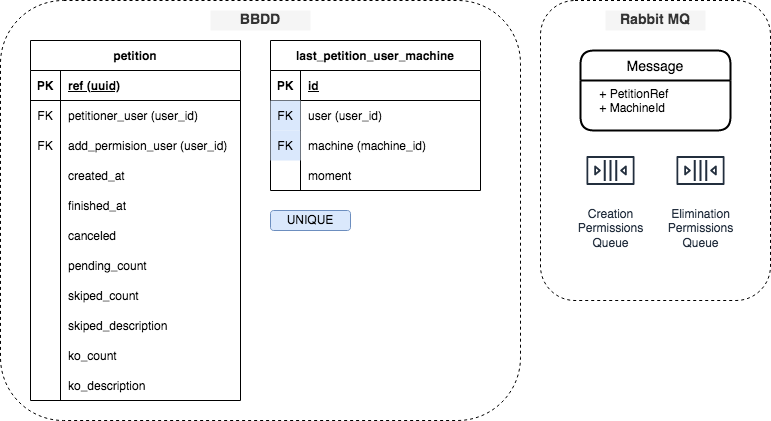

The diagram above was exported from draw.io. Its source (the exported page's mxGraphModel, read from the mxfile embedded in the PNG):
<mxGraphModel dx="946" dy="600" grid="1" gridSize="10" guides="1" tooltips="1" connect="1" arrows="1" fold="1" page="1" pageScale="1" pageWidth="827" pageHeight="1169" math="0" shadow="0">
  <root>
    <mxCell id="0" />
    <mxCell id="1" parent="0" />
    <mxCell id="L6GgIe6EjM-qdRBnVGza-50" value="" style="rounded=1;whiteSpace=wrap;html=1;dashed=1;" parent="1" vertex="1">
      <mxGeometry x="550" y="30" width="230" height="300" as="geometry" />
    </mxCell>
    <mxCell id="L6GgIe6EjM-qdRBnVGza-49" value="" style="rounded=1;whiteSpace=wrap;html=1;labelBackgroundColor=none;dashed=1;" parent="1" vertex="1">
      <mxGeometry x="10" y="30" width="520" height="420" as="geometry" />
    </mxCell>
    <mxCell id="2qz81PUWVY3zoDcVbJTZ-1" value="petition" style="shape=table;startSize=30;container=1;collapsible=1;childLayout=tableLayout;fixedRows=1;rowLines=0;fontStyle=1;align=center;resizeLast=1;" parent="1" vertex="1">
      <mxGeometry x="40" y="70" width="210" height="360" as="geometry" />
    </mxCell>
    <mxCell id="2qz81PUWVY3zoDcVbJTZ-2" value="" style="shape=partialRectangle;collapsible=0;dropTarget=0;pointerEvents=0;fillColor=none;top=0;left=0;bottom=1;right=0;points=[[0,0.5],[1,0.5]];portConstraint=eastwest;" parent="2qz81PUWVY3zoDcVbJTZ-1" vertex="1">
      <mxGeometry y="30" width="210" height="30" as="geometry" />
    </mxCell>
    <mxCell id="2qz81PUWVY3zoDcVbJTZ-3" value="PK" style="shape=partialRectangle;connectable=0;fillColor=none;top=0;left=0;bottom=0;right=0;fontStyle=1;overflow=hidden;" parent="2qz81PUWVY3zoDcVbJTZ-2" vertex="1">
      <mxGeometry width="30" height="30" as="geometry" />
    </mxCell>
    <mxCell id="2qz81PUWVY3zoDcVbJTZ-4" value="ref (uuid)" style="shape=partialRectangle;connectable=0;fillColor=none;top=0;left=0;bottom=0;right=0;align=left;spacingLeft=6;fontStyle=5;overflow=hidden;" parent="2qz81PUWVY3zoDcVbJTZ-2" vertex="1">
      <mxGeometry x="30" width="180" height="30" as="geometry" />
    </mxCell>
    <mxCell id="2qz81PUWVY3zoDcVbJTZ-5" value="" style="shape=partialRectangle;collapsible=0;dropTarget=0;pointerEvents=0;fillColor=none;top=0;left=0;bottom=0;right=0;points=[[0,0.5],[1,0.5]];portConstraint=eastwest;" parent="2qz81PUWVY3zoDcVbJTZ-1" vertex="1">
      <mxGeometry y="60" width="210" height="30" as="geometry" />
    </mxCell>
    <mxCell id="2qz81PUWVY3zoDcVbJTZ-6" value="FK" style="shape=partialRectangle;connectable=0;fillColor=none;top=0;left=0;bottom=0;right=0;editable=1;overflow=hidden;" parent="2qz81PUWVY3zoDcVbJTZ-5" vertex="1">
      <mxGeometry width="30" height="30" as="geometry" />
    </mxCell>
    <mxCell id="2qz81PUWVY3zoDcVbJTZ-7" value="petitioner_user (user_id)" style="shape=partialRectangle;connectable=0;fillColor=none;top=0;left=0;bottom=0;right=0;align=left;spacingLeft=6;overflow=hidden;" parent="2qz81PUWVY3zoDcVbJTZ-5" vertex="1">
      <mxGeometry x="30" width="180" height="30" as="geometry" />
    </mxCell>
    <mxCell id="2qz81PUWVY3zoDcVbJTZ-8" value="" style="shape=partialRectangle;collapsible=0;dropTarget=0;pointerEvents=0;fillColor=none;top=0;left=0;bottom=0;right=0;points=[[0,0.5],[1,0.5]];portConstraint=eastwest;" parent="2qz81PUWVY3zoDcVbJTZ-1" vertex="1">
      <mxGeometry y="90" width="210" height="30" as="geometry" />
    </mxCell>
    <mxCell id="2qz81PUWVY3zoDcVbJTZ-9" value="FK" style="shape=partialRectangle;connectable=0;fillColor=none;top=0;left=0;bottom=0;right=0;editable=1;overflow=hidden;" parent="2qz81PUWVY3zoDcVbJTZ-8" vertex="1">
      <mxGeometry width="30" height="30" as="geometry" />
    </mxCell>
    <mxCell id="2qz81PUWVY3zoDcVbJTZ-10" value="add_permision_user (user_id)" style="shape=partialRectangle;connectable=0;fillColor=none;top=0;left=0;bottom=0;right=0;align=left;spacingLeft=6;overflow=hidden;" parent="2qz81PUWVY3zoDcVbJTZ-8" vertex="1">
      <mxGeometry x="30" width="180" height="30" as="geometry" />
    </mxCell>
    <mxCell id="2qz81PUWVY3zoDcVbJTZ-11" value="" style="shape=partialRectangle;collapsible=0;dropTarget=0;pointerEvents=0;fillColor=none;top=0;left=0;bottom=0;right=0;points=[[0,0.5],[1,0.5]];portConstraint=eastwest;" parent="2qz81PUWVY3zoDcVbJTZ-1" vertex="1">
      <mxGeometry y="120" width="210" height="30" as="geometry" />
    </mxCell>
    <mxCell id="2qz81PUWVY3zoDcVbJTZ-12" value="" style="shape=partialRectangle;connectable=0;fillColor=none;top=0;left=0;bottom=0;right=0;editable=1;overflow=hidden;" parent="2qz81PUWVY3zoDcVbJTZ-11" vertex="1">
      <mxGeometry width="30" height="30" as="geometry" />
    </mxCell>
    <mxCell id="2qz81PUWVY3zoDcVbJTZ-13" value="created_at" style="shape=partialRectangle;connectable=0;fillColor=none;top=0;left=0;bottom=0;right=0;align=left;spacingLeft=6;overflow=hidden;" parent="2qz81PUWVY3zoDcVbJTZ-11" vertex="1">
      <mxGeometry x="30" width="180" height="30" as="geometry" />
    </mxCell>
    <mxCell id="2qz81PUWVY3zoDcVbJTZ-23" value="" style="shape=partialRectangle;collapsible=0;dropTarget=0;pointerEvents=0;fillColor=none;top=0;left=0;bottom=0;right=0;points=[[0,0.5],[1,0.5]];portConstraint=eastwest;" parent="2qz81PUWVY3zoDcVbJTZ-1" vertex="1">
      <mxGeometry y="150" width="210" height="30" as="geometry" />
    </mxCell>
    <mxCell id="2qz81PUWVY3zoDcVbJTZ-24" value="" style="shape=partialRectangle;connectable=0;fillColor=none;top=0;left=0;bottom=0;right=0;editable=1;overflow=hidden;" parent="2qz81PUWVY3zoDcVbJTZ-23" vertex="1">
      <mxGeometry width="30" height="30" as="geometry" />
    </mxCell>
    <mxCell id="2qz81PUWVY3zoDcVbJTZ-25" value="finished_at" style="shape=partialRectangle;connectable=0;fillColor=none;top=0;left=0;bottom=0;right=0;align=left;spacingLeft=6;overflow=hidden;" parent="2qz81PUWVY3zoDcVbJTZ-23" vertex="1">
      <mxGeometry x="30" width="180" height="30" as="geometry" />
    </mxCell>
    <mxCell id="2qz81PUWVY3zoDcVbJTZ-26" value="" style="shape=partialRectangle;collapsible=0;dropTarget=0;pointerEvents=0;fillColor=none;top=0;left=0;bottom=0;right=0;points=[[0,0.5],[1,0.5]];portConstraint=eastwest;" parent="2qz81PUWVY3zoDcVbJTZ-1" vertex="1">
      <mxGeometry y="180" width="210" height="30" as="geometry" />
    </mxCell>
    <mxCell id="2qz81PUWVY3zoDcVbJTZ-27" value="" style="shape=partialRectangle;connectable=0;fillColor=none;top=0;left=0;bottom=0;right=0;editable=1;overflow=hidden;" parent="2qz81PUWVY3zoDcVbJTZ-26" vertex="1">
      <mxGeometry width="30" height="30" as="geometry" />
    </mxCell>
    <mxCell id="2qz81PUWVY3zoDcVbJTZ-28" value="canceled" style="shape=partialRectangle;connectable=0;fillColor=none;top=0;left=0;bottom=0;right=0;align=left;spacingLeft=6;overflow=hidden;" parent="2qz81PUWVY3zoDcVbJTZ-26" vertex="1">
      <mxGeometry x="30" width="180" height="30" as="geometry" />
    </mxCell>
    <mxCell id="2qz81PUWVY3zoDcVbJTZ-29" value="" style="shape=partialRectangle;collapsible=0;dropTarget=0;pointerEvents=0;fillColor=none;top=0;left=0;bottom=0;right=0;points=[[0,0.5],[1,0.5]];portConstraint=eastwest;" parent="2qz81PUWVY3zoDcVbJTZ-1" vertex="1">
      <mxGeometry y="210" width="210" height="30" as="geometry" />
    </mxCell>
    <mxCell id="2qz81PUWVY3zoDcVbJTZ-30" value="" style="shape=partialRectangle;connectable=0;fillColor=none;top=0;left=0;bottom=0;right=0;editable=1;overflow=hidden;" parent="2qz81PUWVY3zoDcVbJTZ-29" vertex="1">
      <mxGeometry width="30" height="30" as="geometry" />
    </mxCell>
    <mxCell id="2qz81PUWVY3zoDcVbJTZ-31" value="pending_count" style="shape=partialRectangle;connectable=0;fillColor=none;top=0;left=0;bottom=0;right=0;align=left;spacingLeft=6;overflow=hidden;" parent="2qz81PUWVY3zoDcVbJTZ-29" vertex="1">
      <mxGeometry x="30" width="180" height="30" as="geometry" />
    </mxCell>
    <mxCell id="2qz81PUWVY3zoDcVbJTZ-32" value="" style="shape=partialRectangle;collapsible=0;dropTarget=0;pointerEvents=0;fillColor=none;top=0;left=0;bottom=0;right=0;points=[[0,0.5],[1,0.5]];portConstraint=eastwest;" parent="2qz81PUWVY3zoDcVbJTZ-1" vertex="1">
      <mxGeometry y="240" width="210" height="30" as="geometry" />
    </mxCell>
    <mxCell id="2qz81PUWVY3zoDcVbJTZ-33" value="" style="shape=partialRectangle;connectable=0;fillColor=none;top=0;left=0;bottom=0;right=0;editable=1;overflow=hidden;" parent="2qz81PUWVY3zoDcVbJTZ-32" vertex="1">
      <mxGeometry width="30" height="30" as="geometry" />
    </mxCell>
    <mxCell id="2qz81PUWVY3zoDcVbJTZ-34" value="skiped_count" style="shape=partialRectangle;connectable=0;fillColor=none;top=0;left=0;bottom=0;right=0;align=left;spacingLeft=6;overflow=hidden;" parent="2qz81PUWVY3zoDcVbJTZ-32" vertex="1">
      <mxGeometry x="30" width="180" height="30" as="geometry" />
    </mxCell>
    <mxCell id="2qz81PUWVY3zoDcVbJTZ-44" value="" style="shape=partialRectangle;collapsible=0;dropTarget=0;pointerEvents=0;fillColor=none;top=0;left=0;bottom=0;right=0;points=[[0,0.5],[1,0.5]];portConstraint=eastwest;" parent="2qz81PUWVY3zoDcVbJTZ-1" vertex="1">
      <mxGeometry y="270" width="210" height="30" as="geometry" />
    </mxCell>
    <mxCell id="2qz81PUWVY3zoDcVbJTZ-45" value="" style="shape=partialRectangle;connectable=0;fillColor=none;top=0;left=0;bottom=0;right=0;editable=1;overflow=hidden;" parent="2qz81PUWVY3zoDcVbJTZ-44" vertex="1">
      <mxGeometry width="30" height="30" as="geometry" />
    </mxCell>
    <mxCell id="2qz81PUWVY3zoDcVbJTZ-46" value="skiped_description" style="shape=partialRectangle;connectable=0;fillColor=none;top=0;left=0;bottom=0;right=0;align=left;spacingLeft=6;overflow=hidden;" parent="2qz81PUWVY3zoDcVbJTZ-44" vertex="1">
      <mxGeometry x="30" width="180" height="30" as="geometry" />
    </mxCell>
    <mxCell id="2qz81PUWVY3zoDcVbJTZ-35" value="" style="shape=partialRectangle;collapsible=0;dropTarget=0;pointerEvents=0;fillColor=none;top=0;left=0;bottom=0;right=0;points=[[0,0.5],[1,0.5]];portConstraint=eastwest;" parent="2qz81PUWVY3zoDcVbJTZ-1" vertex="1">
      <mxGeometry y="300" width="210" height="30" as="geometry" />
    </mxCell>
    <mxCell id="2qz81PUWVY3zoDcVbJTZ-36" value="" style="shape=partialRectangle;connectable=0;fillColor=none;top=0;left=0;bottom=0;right=0;editable=1;overflow=hidden;" parent="2qz81PUWVY3zoDcVbJTZ-35" vertex="1">
      <mxGeometry width="30" height="30" as="geometry" />
    </mxCell>
    <mxCell id="2qz81PUWVY3zoDcVbJTZ-37" value="ko_count" style="shape=partialRectangle;connectable=0;fillColor=none;top=0;left=0;bottom=0;right=0;align=left;spacingLeft=6;overflow=hidden;" parent="2qz81PUWVY3zoDcVbJTZ-35" vertex="1">
      <mxGeometry x="30" width="180" height="30" as="geometry" />
    </mxCell>
    <mxCell id="2qz81PUWVY3zoDcVbJTZ-38" value="" style="shape=partialRectangle;collapsible=0;dropTarget=0;pointerEvents=0;fillColor=none;top=0;left=0;bottom=0;right=0;points=[[0,0.5],[1,0.5]];portConstraint=eastwest;" parent="2qz81PUWVY3zoDcVbJTZ-1" vertex="1">
      <mxGeometry y="330" width="210" height="30" as="geometry" />
    </mxCell>
    <mxCell id="2qz81PUWVY3zoDcVbJTZ-39" value="" style="shape=partialRectangle;connectable=0;fillColor=none;top=0;left=0;bottom=0;right=0;editable=1;overflow=hidden;" parent="2qz81PUWVY3zoDcVbJTZ-38" vertex="1">
      <mxGeometry width="30" height="30" as="geometry" />
    </mxCell>
    <mxCell id="2qz81PUWVY3zoDcVbJTZ-40" value="ko_description" style="shape=partialRectangle;connectable=0;fillColor=none;top=0;left=0;bottom=0;right=0;align=left;spacingLeft=6;overflow=hidden;" parent="2qz81PUWVY3zoDcVbJTZ-38" vertex="1">
      <mxGeometry x="30" width="180" height="30" as="geometry" />
    </mxCell>
    <mxCell id="2qz81PUWVY3zoDcVbJTZ-47" value="Message" style="swimlane;childLayout=stackLayout;horizontal=1;startSize=30;horizontalStack=0;rounded=1;fontSize=14;fontStyle=0;strokeWidth=2;resizeParent=0;resizeLast=1;shadow=0;dashed=0;align=center;" parent="1" vertex="1">
      <mxGeometry x="590" y="80" width="150" height="80" as="geometry" />
    </mxCell>
    <mxCell id="2qz81PUWVY3zoDcVbJTZ-48" value="    + PetitionRef&#10;    + MachineId" style="align=left;strokeColor=none;fillColor=none;spacingLeft=4;fontSize=12;verticalAlign=top;resizable=0;rotatable=0;part=1;" parent="2qz81PUWVY3zoDcVbJTZ-47" vertex="1">
      <mxGeometry y="30" width="150" height="50" as="geometry" />
    </mxCell>
    <mxCell id="2qz81PUWVY3zoDcVbJTZ-49" value="&lt;div&gt;Creation&lt;/div&gt;&lt;div&gt;Permissions&lt;/div&gt;&lt;div&gt;Queue&lt;/div&gt;" style="outlineConnect=0;fontColor=#232F3E;gradientColor=none;strokeColor=#232F3E;fillColor=#ffffff;dashed=0;verticalLabelPosition=bottom;verticalAlign=top;align=center;html=1;fontSize=12;fontStyle=0;aspect=fixed;shape=mxgraph.aws4.resourceIcon;resIcon=mxgraph.aws4.queue;" parent="1" vertex="1">
      <mxGeometry x="590" y="170" width="60" height="60" as="geometry" />
    </mxCell>
    <mxCell id="2qz81PUWVY3zoDcVbJTZ-50" value="&lt;div&gt;Elimination&lt;/div&gt;&lt;div&gt;Permissions&lt;/div&gt;&lt;div&gt;Queue&lt;/div&gt;" style="outlineConnect=0;fontColor=#232F3E;gradientColor=none;strokeColor=#232F3E;fillColor=#ffffff;dashed=0;verticalLabelPosition=bottom;verticalAlign=top;align=center;html=1;fontSize=12;fontStyle=0;aspect=fixed;shape=mxgraph.aws4.resourceIcon;resIcon=mxgraph.aws4.queue;" parent="1" vertex="1">
      <mxGeometry x="680" y="170" width="60" height="60" as="geometry" />
    </mxCell>
    <mxCell id="L6GgIe6EjM-qdRBnVGza-1" value="last_petition_user_machine" style="shape=table;startSize=30;container=1;collapsible=1;childLayout=tableLayout;fixedRows=1;rowLines=0;fontStyle=1;align=center;resizeLast=1;" parent="1" vertex="1">
      <mxGeometry x="280" y="70" width="210" height="150" as="geometry" />
    </mxCell>
    <mxCell id="L6GgIe6EjM-qdRBnVGza-35" value="" style="shape=partialRectangle;collapsible=0;dropTarget=0;pointerEvents=0;fillColor=none;top=0;left=0;bottom=1;right=0;points=[[0,0.5],[1,0.5]];portConstraint=eastwest;" parent="L6GgIe6EjM-qdRBnVGza-1" vertex="1">
      <mxGeometry y="30" width="210" height="30" as="geometry" />
    </mxCell>
    <mxCell id="L6GgIe6EjM-qdRBnVGza-36" value="PK" style="shape=partialRectangle;connectable=0;fillColor=none;top=0;left=0;bottom=0;right=0;fontStyle=1;overflow=hidden;" parent="L6GgIe6EjM-qdRBnVGza-35" vertex="1">
      <mxGeometry width="30" height="30" as="geometry" />
    </mxCell>
    <mxCell id="L6GgIe6EjM-qdRBnVGza-37" value="id" style="shape=partialRectangle;connectable=0;fillColor=none;top=0;left=0;bottom=0;right=0;align=left;spacingLeft=6;fontStyle=5;overflow=hidden;" parent="L6GgIe6EjM-qdRBnVGza-35" vertex="1">
      <mxGeometry x="30" width="180" height="30" as="geometry" />
    </mxCell>
    <mxCell id="L6GgIe6EjM-qdRBnVGza-32" value="" style="shape=partialRectangle;collapsible=0;dropTarget=0;pointerEvents=0;fillColor=none;top=0;left=0;bottom=0;right=0;points=[[0,0.5],[1,0.5]];portConstraint=eastwest;" parent="L6GgIe6EjM-qdRBnVGza-1" vertex="1">
      <mxGeometry y="60" width="210" height="30" as="geometry" />
    </mxCell>
    <mxCell id="L6GgIe6EjM-qdRBnVGza-33" value="FK" style="shape=partialRectangle;connectable=0;fillColor=#dae8fc;top=0;left=0;bottom=0;right=0;editable=1;overflow=hidden;strokeColor=#6c8ebf;" parent="L6GgIe6EjM-qdRBnVGza-32" vertex="1">
      <mxGeometry width="30" height="30" as="geometry" />
    </mxCell>
    <mxCell id="L6GgIe6EjM-qdRBnVGza-34" value="user (user_id)" style="shape=partialRectangle;connectable=0;fillColor=none;top=0;left=0;bottom=0;right=0;align=left;spacingLeft=6;overflow=hidden;" parent="L6GgIe6EjM-qdRBnVGza-32" vertex="1">
      <mxGeometry x="30" width="180" height="30" as="geometry" />
    </mxCell>
    <mxCell id="L6GgIe6EjM-qdRBnVGza-41" value="" style="shape=partialRectangle;collapsible=0;dropTarget=0;pointerEvents=0;fillColor=none;top=0;left=0;bottom=0;right=0;points=[[0,0.5],[1,0.5]];portConstraint=eastwest;" parent="L6GgIe6EjM-qdRBnVGza-1" vertex="1">
      <mxGeometry y="90" width="210" height="30" as="geometry" />
    </mxCell>
    <mxCell id="L6GgIe6EjM-qdRBnVGza-42" value="FK" style="shape=partialRectangle;connectable=0;fillColor=#dae8fc;top=0;left=0;bottom=0;right=0;editable=1;overflow=hidden;strokeColor=#6c8ebf;" parent="L6GgIe6EjM-qdRBnVGza-41" vertex="1">
      <mxGeometry width="30" height="30" as="geometry" />
    </mxCell>
    <mxCell id="L6GgIe6EjM-qdRBnVGza-43" value="machine (machine_id)" style="shape=partialRectangle;connectable=0;fillColor=none;top=0;left=0;bottom=0;right=0;align=left;spacingLeft=6;overflow=hidden;" parent="L6GgIe6EjM-qdRBnVGza-41" vertex="1">
      <mxGeometry x="30" width="180" height="30" as="geometry" />
    </mxCell>
    <mxCell id="L6GgIe6EjM-qdRBnVGza-44" value="" style="shape=partialRectangle;collapsible=0;dropTarget=0;pointerEvents=0;fillColor=none;top=0;left=0;bottom=0;right=0;points=[[0,0.5],[1,0.5]];portConstraint=eastwest;" parent="L6GgIe6EjM-qdRBnVGza-1" vertex="1">
      <mxGeometry y="120" width="210" height="30" as="geometry" />
    </mxCell>
    <mxCell id="L6GgIe6EjM-qdRBnVGza-45" value="" style="shape=partialRectangle;connectable=0;fillColor=none;top=0;left=0;bottom=0;right=0;editable=1;overflow=hidden;" parent="L6GgIe6EjM-qdRBnVGza-44" vertex="1">
      <mxGeometry width="30" height="30" as="geometry" />
    </mxCell>
    <mxCell id="L6GgIe6EjM-qdRBnVGza-46" value="moment" style="shape=partialRectangle;connectable=0;fillColor=none;top=0;left=0;bottom=0;right=0;align=left;spacingLeft=6;overflow=hidden;" parent="L6GgIe6EjM-qdRBnVGza-44" vertex="1">
      <mxGeometry x="30" width="180" height="30" as="geometry" />
    </mxCell>
    <mxCell id="L6GgIe6EjM-qdRBnVGza-48" value="UNIQUE" style="rounded=1;whiteSpace=wrap;html=1;fillColor=#dae8fc;strokeColor=#6c8ebf;" parent="1" vertex="1">
      <mxGeometry x="280" y="240" width="80" height="20" as="geometry" />
    </mxCell>
    <mxCell id="L6GgIe6EjM-qdRBnVGza-51" value="&lt;span style=&quot;font-size: 14px;&quot;&gt;&lt;font style=&quot;font-size: 14px;&quot;&gt;BBDD&lt;/font&gt;&lt;/span&gt;" style="text;html=1;fillColor=#f5f5f5;align=center;verticalAlign=middle;whiteSpace=wrap;rounded=0;fontColor=#333333;fontSize=14;fontStyle=1" parent="1" vertex="1">
      <mxGeometry x="220" y="40" width="100" height="20" as="geometry" />
    </mxCell>
    <mxCell id="L6GgIe6EjM-qdRBnVGza-52" value="Rabbit MQ" style="text;html=1;fillColor=#f5f5f5;align=center;verticalAlign=middle;whiteSpace=wrap;rounded=0;fontColor=#333333;fontSize=14;fontStyle=1" parent="1" vertex="1">
      <mxGeometry x="615" y="40" width="100" height="20" as="geometry" />
    </mxCell>
  </root>
</mxGraphModel>